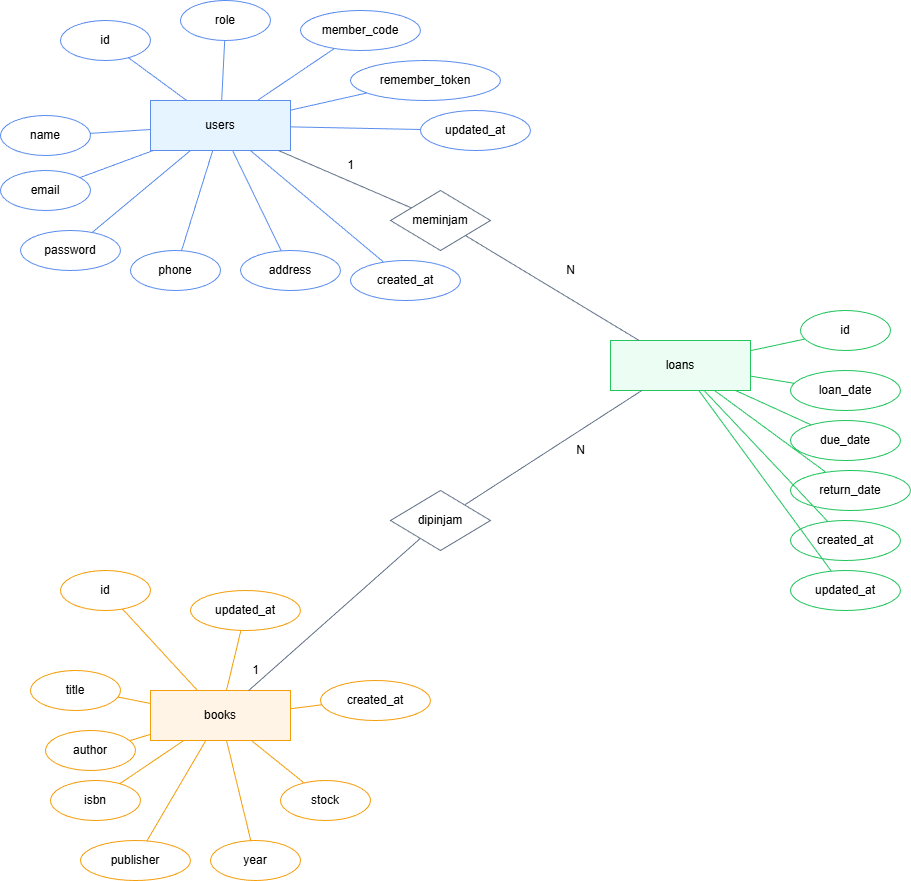

The diagram above was exported from draw.io. Its source (the exported page's mxGraphModel, read from the mxfile embedded in the PNG):
<mxGraphModel dx="2377" dy="1238" grid="1" gridSize="10" guides="1" tooltips="1" connect="1" arrows="1" fold="1" page="1" pageScale="1" pageWidth="850" pageHeight="1100" math="0" shadow="0">
  <root>
    <mxCell id="0" />
    <mxCell id="1" parent="0" />
    <mxCell id="HYiXRqQRB0QQQQI6_Q8B-1" parent="1" style="rounded=0;whiteSpace=wrap;html=1;fillColor=#e6f4ff;strokeColor=#5b8def;" value="users" vertex="1">
      <mxGeometry height="50" width="140" x="580" y="180" as="geometry" />
    </mxCell>
    <mxCell id="HYiXRqQRB0QQQQI6_Q8B-2" parent="1" style="ellipse;whiteSpace=wrap;html=1;fillColor=#ffffff;strokeColor=#5b8def;" value="id" vertex="1">
      <mxGeometry height="40" width="90" x="490" y="100" as="geometry" />
    </mxCell>
    <mxCell id="HYiXRqQRB0QQQQI6_Q8B-3" parent="1" style="ellipse;whiteSpace=wrap;html=1;fillColor=#ffffff;strokeColor=#5b8def;" value="name" vertex="1">
      <mxGeometry height="40" width="90" x="430" y="195" as="geometry" />
    </mxCell>
    <mxCell id="HYiXRqQRB0QQQQI6_Q8B-4" parent="1" style="ellipse;whiteSpace=wrap;html=1;fillColor=#ffffff;strokeColor=#5b8def;" value="email" vertex="1">
      <mxGeometry height="40" width="90" x="430" y="250" as="geometry" />
    </mxCell>
    <mxCell id="HYiXRqQRB0QQQQI6_Q8B-5" parent="1" style="ellipse;whiteSpace=wrap;html=1;fillColor=#ffffff;strokeColor=#5b8def;" value="password" vertex="1">
      <mxGeometry height="40" width="100" x="450" y="310" as="geometry" />
    </mxCell>
    <mxCell id="HYiXRqQRB0QQQQI6_Q8B-6" parent="1" style="ellipse;whiteSpace=wrap;html=1;fillColor=#ffffff;strokeColor=#5b8def;" value="role" vertex="1">
      <mxGeometry height="40" width="90" x="610" y="80" as="geometry" />
    </mxCell>
    <mxCell id="HYiXRqQRB0QQQQI6_Q8B-7" parent="1" style="ellipse;whiteSpace=wrap;html=1;fillColor=#ffffff;strokeColor=#5b8def;" value="member_code" vertex="1">
      <mxGeometry height="40" width="120" x="730" y="90" as="geometry" />
    </mxCell>
    <mxCell id="HYiXRqQRB0QQQQI6_Q8B-8" parent="1" style="ellipse;whiteSpace=wrap;html=1;fillColor=#ffffff;strokeColor=#5b8def;" value="phone" vertex="1">
      <mxGeometry height="40" width="90" x="560" y="330" as="geometry" />
    </mxCell>
    <mxCell id="HYiXRqQRB0QQQQI6_Q8B-9" parent="1" style="ellipse;whiteSpace=wrap;html=1;fillColor=#ffffff;strokeColor=#5b8def;" value="address" vertex="1">
      <mxGeometry height="40" width="100" x="670" y="330" as="geometry" />
    </mxCell>
    <mxCell id="HYiXRqQRB0QQQQI6_Q8B-10" parent="1" style="ellipse;whiteSpace=wrap;html=1;fillColor=#ffffff;strokeColor=#5b8def;" value="remember_token" vertex="1">
      <mxGeometry height="40" width="150" x="780" y="140" as="geometry" />
    </mxCell>
    <mxCell id="HYiXRqQRB0QQQQI6_Q8B-11" parent="1" style="ellipse;whiteSpace=wrap;html=1;fillColor=#ffffff;strokeColor=#5b8def;" value="created_at" vertex="1">
      <mxGeometry height="40" width="110" x="780" y="340" as="geometry" />
    </mxCell>
    <mxCell id="HYiXRqQRB0QQQQI6_Q8B-12" parent="1" style="ellipse;whiteSpace=wrap;html=1;fillColor=#ffffff;strokeColor=#5b8def;" value="updated_at" vertex="1">
      <mxGeometry height="40" width="110" x="850" y="190" as="geometry" />
    </mxCell>
    <mxCell id="HYiXRqQRB0QQQQI6_Q8B-13" edge="1" parent="1" source="HYiXRqQRB0QQQQI6_Q8B-2" style="endArrow=none;strokeColor=#5b8def;" target="HYiXRqQRB0QQQQI6_Q8B-1">
      <mxGeometry relative="1" as="geometry" />
    </mxCell>
    <mxCell id="HYiXRqQRB0QQQQI6_Q8B-14" edge="1" parent="1" source="HYiXRqQRB0QQQQI6_Q8B-3" style="endArrow=none;strokeColor=#5b8def;" target="HYiXRqQRB0QQQQI6_Q8B-1">
      <mxGeometry relative="1" as="geometry" />
    </mxCell>
    <mxCell id="HYiXRqQRB0QQQQI6_Q8B-15" edge="1" parent="1" source="HYiXRqQRB0QQQQI6_Q8B-4" style="endArrow=none;strokeColor=#5b8def;" target="HYiXRqQRB0QQQQI6_Q8B-1">
      <mxGeometry relative="1" as="geometry" />
    </mxCell>
    <mxCell id="HYiXRqQRB0QQQQI6_Q8B-16" edge="1" parent="1" source="HYiXRqQRB0QQQQI6_Q8B-5" style="endArrow=none;strokeColor=#5b8def;" target="HYiXRqQRB0QQQQI6_Q8B-1">
      <mxGeometry relative="1" as="geometry" />
    </mxCell>
    <mxCell id="HYiXRqQRB0QQQQI6_Q8B-17" edge="1" parent="1" source="HYiXRqQRB0QQQQI6_Q8B-6" style="endArrow=none;strokeColor=#5b8def;" target="HYiXRqQRB0QQQQI6_Q8B-1">
      <mxGeometry relative="1" as="geometry" />
    </mxCell>
    <mxCell id="HYiXRqQRB0QQQQI6_Q8B-18" edge="1" parent="1" source="HYiXRqQRB0QQQQI6_Q8B-7" style="endArrow=none;strokeColor=#5b8def;" target="HYiXRqQRB0QQQQI6_Q8B-1">
      <mxGeometry relative="1" as="geometry" />
    </mxCell>
    <mxCell id="HYiXRqQRB0QQQQI6_Q8B-19" edge="1" parent="1" source="HYiXRqQRB0QQQQI6_Q8B-8" style="endArrow=none;strokeColor=#5b8def;" target="HYiXRqQRB0QQQQI6_Q8B-1">
      <mxGeometry relative="1" as="geometry" />
    </mxCell>
    <mxCell id="HYiXRqQRB0QQQQI6_Q8B-20" edge="1" parent="1" source="HYiXRqQRB0QQQQI6_Q8B-9" style="endArrow=none;strokeColor=#5b8def;" target="HYiXRqQRB0QQQQI6_Q8B-1">
      <mxGeometry relative="1" as="geometry" />
    </mxCell>
    <mxCell id="HYiXRqQRB0QQQQI6_Q8B-21" edge="1" parent="1" source="HYiXRqQRB0QQQQI6_Q8B-10" style="endArrow=none;strokeColor=#5b8def;" target="HYiXRqQRB0QQQQI6_Q8B-1">
      <mxGeometry relative="1" as="geometry" />
    </mxCell>
    <mxCell id="HYiXRqQRB0QQQQI6_Q8B-22" edge="1" parent="1" source="HYiXRqQRB0QQQQI6_Q8B-11" style="endArrow=none;strokeColor=#5b8def;" target="HYiXRqQRB0QQQQI6_Q8B-1">
      <mxGeometry relative="1" as="geometry" />
    </mxCell>
    <mxCell id="HYiXRqQRB0QQQQI6_Q8B-23" edge="1" parent="1" source="HYiXRqQRB0QQQQI6_Q8B-12" style="endArrow=none;strokeColor=#5b8def;" target="HYiXRqQRB0QQQQI6_Q8B-1">
      <mxGeometry relative="1" as="geometry" />
    </mxCell>
    <mxCell id="HYiXRqQRB0QQQQI6_Q8B-24" parent="1" style="rounded=0;whiteSpace=wrap;html=1;fillColor=#fff4e6;strokeColor=#f59e0b;" value="books" vertex="1">
      <mxGeometry height="50" width="140" x="580" y="770" as="geometry" />
    </mxCell>
    <mxCell id="HYiXRqQRB0QQQQI6_Q8B-25" parent="1" style="ellipse;whiteSpace=wrap;html=1;fillColor=#ffffff;strokeColor=#f59e0b;" value="id" vertex="1">
      <mxGeometry height="40" width="90" x="490" y="650" as="geometry" />
    </mxCell>
    <mxCell id="HYiXRqQRB0QQQQI6_Q8B-26" parent="1" style="ellipse;whiteSpace=wrap;html=1;fillColor=#ffffff;strokeColor=#f59e0b;" value="title" vertex="1">
      <mxGeometry height="40" width="90" x="460" y="750" as="geometry" />
    </mxCell>
    <mxCell id="HYiXRqQRB0QQQQI6_Q8B-27" parent="1" style="ellipse;whiteSpace=wrap;html=1;fillColor=#ffffff;strokeColor=#f59e0b;" value="author" vertex="1">
      <mxGeometry height="40" width="90" x="475" y="810" as="geometry" />
    </mxCell>
    <mxCell id="HYiXRqQRB0QQQQI6_Q8B-28" parent="1" style="ellipse;whiteSpace=wrap;html=1;fillColor=#ffffff;strokeColor=#f59e0b;" value="isbn" vertex="1">
      <mxGeometry height="40" width="90" x="480" y="860" as="geometry" />
    </mxCell>
    <mxCell id="HYiXRqQRB0QQQQI6_Q8B-29" parent="1" style="ellipse;whiteSpace=wrap;html=1;fillColor=#ffffff;strokeColor=#f59e0b;" value="publisher" vertex="1">
      <mxGeometry height="40" width="110" x="510" y="920" as="geometry" />
    </mxCell>
    <mxCell id="HYiXRqQRB0QQQQI6_Q8B-30" parent="1" style="ellipse;whiteSpace=wrap;html=1;fillColor=#ffffff;strokeColor=#f59e0b;" value="year" vertex="1">
      <mxGeometry height="40" width="90" x="640" y="920" as="geometry" />
    </mxCell>
    <mxCell id="HYiXRqQRB0QQQQI6_Q8B-31" parent="1" style="ellipse;whiteSpace=wrap;html=1;fillColor=#ffffff;strokeColor=#f59e0b;" value="stock" vertex="1">
      <mxGeometry height="40" width="90" x="710" y="860" as="geometry" />
    </mxCell>
    <mxCell id="HYiXRqQRB0QQQQI6_Q8B-32" parent="1" style="ellipse;whiteSpace=wrap;html=1;fillColor=#ffffff;strokeColor=#f59e0b;" value="created_at" vertex="1">
      <mxGeometry height="40" width="110" x="750" y="760" as="geometry" />
    </mxCell>
    <mxCell id="HYiXRqQRB0QQQQI6_Q8B-33" parent="1" style="ellipse;whiteSpace=wrap;html=1;fillColor=#ffffff;strokeColor=#f59e0b;" value="updated_at" vertex="1">
      <mxGeometry height="40" width="110" x="620" y="670" as="geometry" />
    </mxCell>
    <mxCell id="HYiXRqQRB0QQQQI6_Q8B-34" edge="1" parent="1" source="HYiXRqQRB0QQQQI6_Q8B-25" style="endArrow=none;strokeColor=#f59e0b;" target="HYiXRqQRB0QQQQI6_Q8B-24">
      <mxGeometry relative="1" as="geometry" />
    </mxCell>
    <mxCell id="HYiXRqQRB0QQQQI6_Q8B-35" edge="1" parent="1" source="HYiXRqQRB0QQQQI6_Q8B-26" style="endArrow=none;strokeColor=#f59e0b;" target="HYiXRqQRB0QQQQI6_Q8B-24">
      <mxGeometry relative="1" as="geometry" />
    </mxCell>
    <mxCell id="HYiXRqQRB0QQQQI6_Q8B-36" edge="1" parent="1" source="HYiXRqQRB0QQQQI6_Q8B-27" style="endArrow=none;strokeColor=#f59e0b;" target="HYiXRqQRB0QQQQI6_Q8B-24">
      <mxGeometry relative="1" as="geometry" />
    </mxCell>
    <mxCell id="HYiXRqQRB0QQQQI6_Q8B-37" edge="1" parent="1" source="HYiXRqQRB0QQQQI6_Q8B-28" style="endArrow=none;strokeColor=#f59e0b;" target="HYiXRqQRB0QQQQI6_Q8B-24">
      <mxGeometry relative="1" as="geometry" />
    </mxCell>
    <mxCell id="HYiXRqQRB0QQQQI6_Q8B-38" edge="1" parent="1" source="HYiXRqQRB0QQQQI6_Q8B-29" style="endArrow=none;strokeColor=#f59e0b;" target="HYiXRqQRB0QQQQI6_Q8B-24">
      <mxGeometry relative="1" as="geometry" />
    </mxCell>
    <mxCell id="HYiXRqQRB0QQQQI6_Q8B-39" edge="1" parent="1" source="HYiXRqQRB0QQQQI6_Q8B-30" style="endArrow=none;strokeColor=#f59e0b;" target="HYiXRqQRB0QQQQI6_Q8B-24">
      <mxGeometry relative="1" as="geometry" />
    </mxCell>
    <mxCell id="HYiXRqQRB0QQQQI6_Q8B-40" edge="1" parent="1" source="HYiXRqQRB0QQQQI6_Q8B-31" style="endArrow=none;strokeColor=#f59e0b;" target="HYiXRqQRB0QQQQI6_Q8B-24">
      <mxGeometry relative="1" as="geometry" />
    </mxCell>
    <mxCell id="HYiXRqQRB0QQQQI6_Q8B-41" edge="1" parent="1" source="HYiXRqQRB0QQQQI6_Q8B-32" style="endArrow=none;strokeColor=#f59e0b;" target="HYiXRqQRB0QQQQI6_Q8B-24">
      <mxGeometry relative="1" as="geometry" />
    </mxCell>
    <mxCell id="HYiXRqQRB0QQQQI6_Q8B-42" edge="1" parent="1" source="HYiXRqQRB0QQQQI6_Q8B-33" style="endArrow=none;strokeColor=#f59e0b;" target="HYiXRqQRB0QQQQI6_Q8B-24">
      <mxGeometry relative="1" as="geometry" />
    </mxCell>
    <mxCell id="HYiXRqQRB0QQQQI6_Q8B-43" parent="1" style="rounded=0;whiteSpace=wrap;html=1;fillColor=#ecfdf3;strokeColor=#22c55e;" value="loans" vertex="1">
      <mxGeometry height="50" width="140" x="1040" y="420" as="geometry" />
    </mxCell>
    <mxCell id="HYiXRqQRB0QQQQI6_Q8B-44" parent="1" style="ellipse;whiteSpace=wrap;html=1;fillColor=#ffffff;strokeColor=#22c55e;" value="id" vertex="1">
      <mxGeometry height="40" width="90" x="1230" y="390" as="geometry" />
    </mxCell>
    <mxCell id="HYiXRqQRB0QQQQI6_Q8B-47" parent="1" style="ellipse;whiteSpace=wrap;html=1;fillColor=#ffffff;strokeColor=#22c55e;" value="loan_date" vertex="1">
      <mxGeometry height="40" width="110" x="1220" y="450" as="geometry" />
    </mxCell>
    <mxCell id="HYiXRqQRB0QQQQI6_Q8B-48" parent="1" style="ellipse;whiteSpace=wrap;html=1;fillColor=#ffffff;strokeColor=#22c55e;" value="due_date" vertex="1">
      <mxGeometry height="40" width="110" x="1220" y="500" as="geometry" />
    </mxCell>
    <mxCell id="HYiXRqQRB0QQQQI6_Q8B-49" parent="1" style="ellipse;whiteSpace=wrap;html=1;fillColor=#ffffff;strokeColor=#22c55e;" value="return_date" vertex="1">
      <mxGeometry height="40" width="120" x="1220" y="550" as="geometry" />
    </mxCell>
    <mxCell id="HYiXRqQRB0QQQQI6_Q8B-50" parent="1" style="ellipse;whiteSpace=wrap;html=1;fillColor=#ffffff;strokeColor=#22c55e;" value="created_at" vertex="1">
      <mxGeometry height="40" width="110" x="1220" y="600" as="geometry" />
    </mxCell>
    <mxCell id="HYiXRqQRB0QQQQI6_Q8B-51" parent="1" style="ellipse;whiteSpace=wrap;html=1;fillColor=#ffffff;strokeColor=#22c55e;" value="updated_at" vertex="1">
      <mxGeometry height="40" width="110" x="1220" y="650" as="geometry" />
    </mxCell>
    <mxCell id="HYiXRqQRB0QQQQI6_Q8B-52" edge="1" parent="1" source="HYiXRqQRB0QQQQI6_Q8B-44" style="endArrow=none;strokeColor=#22c55e;" target="HYiXRqQRB0QQQQI6_Q8B-43">
      <mxGeometry relative="1" as="geometry" />
    </mxCell>
    <mxCell id="HYiXRqQRB0QQQQI6_Q8B-55" edge="1" parent="1" source="HYiXRqQRB0QQQQI6_Q8B-47" style="endArrow=none;strokeColor=#22c55e;" target="HYiXRqQRB0QQQQI6_Q8B-43">
      <mxGeometry relative="1" as="geometry" />
    </mxCell>
    <mxCell id="HYiXRqQRB0QQQQI6_Q8B-56" edge="1" parent="1" source="HYiXRqQRB0QQQQI6_Q8B-48" style="endArrow=none;strokeColor=#22c55e;" target="HYiXRqQRB0QQQQI6_Q8B-43">
      <mxGeometry relative="1" as="geometry" />
    </mxCell>
    <mxCell id="HYiXRqQRB0QQQQI6_Q8B-57" edge="1" parent="1" source="HYiXRqQRB0QQQQI6_Q8B-49" style="endArrow=none;strokeColor=#22c55e;" target="HYiXRqQRB0QQQQI6_Q8B-43">
      <mxGeometry relative="1" as="geometry" />
    </mxCell>
    <mxCell id="HYiXRqQRB0QQQQI6_Q8B-58" edge="1" parent="1" source="HYiXRqQRB0QQQQI6_Q8B-50" style="endArrow=none;strokeColor=#22c55e;" target="HYiXRqQRB0QQQQI6_Q8B-43">
      <mxGeometry relative="1" as="geometry" />
    </mxCell>
    <mxCell id="HYiXRqQRB0QQQQI6_Q8B-59" edge="1" parent="1" source="HYiXRqQRB0QQQQI6_Q8B-51" style="endArrow=none;strokeColor=#22c55e;" target="HYiXRqQRB0QQQQI6_Q8B-43">
      <mxGeometry relative="1" as="geometry" />
    </mxCell>
    <mxCell id="HYiXRqQRB0QQQQI6_Q8B-60" parent="1" style="rhombus;whiteSpace=wrap;html=1;fillColor=#ffffff;strokeColor=#64748b;" value="meminjam" vertex="1">
      <mxGeometry height="60" width="100" x="820" y="270" as="geometry" />
    </mxCell>
    <mxCell id="HYiXRqQRB0QQQQI6_Q8B-61" edge="1" parent="1" source="HYiXRqQRB0QQQQI6_Q8B-1" style="endArrow=none;strokeColor=#64748b;" target="HYiXRqQRB0QQQQI6_Q8B-60">
      <mxGeometry relative="1" as="geometry" />
    </mxCell>
    <mxCell id="HYiXRqQRB0QQQQI6_Q8B-62" parent="1" style="text;html=1;strokeColor=none;fillColor=none;align=center;verticalAlign=middle;" value="1" vertex="1">
      <mxGeometry height="20" width="20" x="770" y="235" as="geometry" />
    </mxCell>
    <mxCell id="HYiXRqQRB0QQQQI6_Q8B-63" edge="1" parent="1" source="HYiXRqQRB0QQQQI6_Q8B-60" style="endArrow=none;strokeColor=#64748b;" target="HYiXRqQRB0QQQQI6_Q8B-43">
      <mxGeometry relative="1" as="geometry" />
    </mxCell>
    <mxCell id="HYiXRqQRB0QQQQI6_Q8B-64" parent="1" style="text;html=1;strokeColor=none;fillColor=none;align=center;verticalAlign=middle;" value="N" vertex="1">
      <mxGeometry height="20" width="20" x="990" y="340" as="geometry" />
    </mxCell>
    <mxCell id="HYiXRqQRB0QQQQI6_Q8B-65" parent="1" style="rhombus;whiteSpace=wrap;html=1;fillColor=#ffffff;strokeColor=#64748b;" value="dipinjam" vertex="1">
      <mxGeometry height="60" width="100" x="820" y="570" as="geometry" />
    </mxCell>
    <mxCell id="HYiXRqQRB0QQQQI6_Q8B-66" edge="1" parent="1" source="HYiXRqQRB0QQQQI6_Q8B-24" style="endArrow=none;strokeColor=#64748b;" target="HYiXRqQRB0QQQQI6_Q8B-65">
      <mxGeometry relative="1" as="geometry" />
    </mxCell>
    <mxCell id="HYiXRqQRB0QQQQI6_Q8B-67" parent="1" style="text;html=1;strokeColor=none;fillColor=none;align=center;verticalAlign=middle;" value="1" vertex="1">
      <mxGeometry height="20" width="20" x="675" y="740" as="geometry" />
    </mxCell>
    <mxCell id="HYiXRqQRB0QQQQI6_Q8B-68" edge="1" parent="1" source="HYiXRqQRB0QQQQI6_Q8B-65" style="endArrow=none;strokeColor=#64748b;" target="HYiXRqQRB0QQQQI6_Q8B-43">
      <mxGeometry relative="1" as="geometry" />
    </mxCell>
    <mxCell id="HYiXRqQRB0QQQQI6_Q8B-69" parent="1" style="text;html=1;strokeColor=none;fillColor=none;align=center;verticalAlign=middle;" value="N" vertex="1">
      <mxGeometry height="20" width="20" x="1000" y="520" as="geometry" />
    </mxCell>
  </root>
</mxGraphModel>